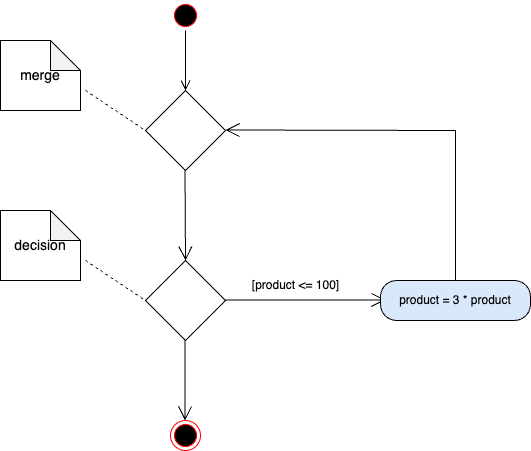

The diagram above was exported from draw.io. Its source (the exported page's mxGraphModel, read from the mxfile embedded in the PNG):
<mxGraphModel dx="1434" dy="786" grid="1" gridSize="10" guides="1" tooltips="1" connect="1" arrows="1" fold="1" page="1" pageScale="1" pageWidth="1169" pageHeight="826" background="none" math="0" shadow="0">
  <root>
    <mxCell id="0" />
    <mxCell id="1" parent="0" />
    <mxCell id="wNHJRwpzaOTNqkaKpjQy-41" value="" style="ellipse;html=1;shape=startState;fillColor=#000000;strokeColor=#ff0000;" vertex="1" parent="1">
      <mxGeometry x="350" y="140" width="30" height="30" as="geometry" />
    </mxCell>
    <mxCell id="wNHJRwpzaOTNqkaKpjQy-42" value="" style="edgeStyle=orthogonalEdgeStyle;html=1;verticalAlign=bottom;endArrow=open;endSize=8;strokeColor=#000000;rounded=0;" edge="1" source="wNHJRwpzaOTNqkaKpjQy-41" parent="1">
      <mxGeometry relative="1" as="geometry">
        <mxPoint x="365" y="230" as="targetPoint" />
      </mxGeometry>
    </mxCell>
    <mxCell id="wNHJRwpzaOTNqkaKpjQy-43" value="" style="endArrow=none;dashed=1;html=1;rounded=0;" edge="1" parent="1">
      <mxGeometry width="50" height="50" relative="1" as="geometry">
        <mxPoint x="265" y="230" as="sourcePoint" />
        <mxPoint x="325" y="270" as="targetPoint" />
      </mxGeometry>
    </mxCell>
    <mxCell id="wNHJRwpzaOTNqkaKpjQy-44" value="" style="rhombus;whiteSpace=wrap;html=1;" vertex="1" parent="1">
      <mxGeometry x="325" y="230" width="80" height="80" as="geometry" />
    </mxCell>
    <mxCell id="wNHJRwpzaOTNqkaKpjQy-47" value="&lt;span style=&quot;font-size: 14px; text-wrap: nowrap;&quot;&gt;merge&lt;/span&gt;" style="shape=note;whiteSpace=wrap;html=1;backgroundOutline=1;darkOpacity=0.05;" vertex="1" parent="1">
      <mxGeometry x="180" y="180" width="80" height="70" as="geometry" />
    </mxCell>
    <mxCell id="wNHJRwpzaOTNqkaKpjQy-48" value="" style="rhombus;whiteSpace=wrap;html=1;" vertex="1" parent="1">
      <mxGeometry x="325" y="400" width="80" height="80" as="geometry" />
    </mxCell>
    <mxCell id="wNHJRwpzaOTNqkaKpjQy-50" value="" style="endArrow=open;endFill=1;endSize=12;html=1;rounded=0;entryX=0.5;entryY=0;entryDx=0;entryDy=0;" edge="1" parent="1" target="wNHJRwpzaOTNqkaKpjQy-48">
      <mxGeometry width="160" relative="1" as="geometry">
        <mxPoint x="364.5" y="310" as="sourcePoint" />
        <mxPoint x="365" y="440" as="targetPoint" />
      </mxGeometry>
    </mxCell>
    <mxCell id="wNHJRwpzaOTNqkaKpjQy-51" value="" style="endArrow=open;endFill=1;endSize=12;html=1;rounded=0;" edge="1" parent="1">
      <mxGeometry width="160" relative="1" as="geometry">
        <mxPoint x="405" y="439.5" as="sourcePoint" />
        <mxPoint x="565" y="439.5" as="targetPoint" />
      </mxGeometry>
    </mxCell>
    <mxCell id="wNHJRwpzaOTNqkaKpjQy-52" value="" style="endArrow=open;endFill=1;endSize=12;html=1;rounded=0;" edge="1" parent="1">
      <mxGeometry width="160" relative="1" as="geometry">
        <mxPoint x="364.5" y="480" as="sourcePoint" />
        <mxPoint x="364.5" y="560" as="targetPoint" />
      </mxGeometry>
    </mxCell>
    <mxCell id="wNHJRwpzaOTNqkaKpjQy-53" value="" style="ellipse;html=1;shape=endState;fillColor=#000000;strokeColor=#ff0000;" vertex="1" parent="1">
      <mxGeometry x="350" y="560" width="30" height="30" as="geometry" />
    </mxCell>
    <mxCell id="wNHJRwpzaOTNqkaKpjQy-54" value="&lt;span style=&quot;font-size: 14px; text-wrap: nowrap;&quot;&gt;decision&lt;/span&gt;" style="shape=note;whiteSpace=wrap;html=1;backgroundOutline=1;darkOpacity=0.05;" vertex="1" parent="1">
      <mxGeometry x="180" y="350" width="80" height="70" as="geometry" />
    </mxCell>
    <mxCell id="wNHJRwpzaOTNqkaKpjQy-55" value="" style="endArrow=none;dashed=1;html=1;rounded=0;" edge="1" parent="1">
      <mxGeometry width="50" height="50" relative="1" as="geometry">
        <mxPoint x="265" y="400" as="sourcePoint" />
        <mxPoint x="325" y="440" as="targetPoint" />
      </mxGeometry>
    </mxCell>
    <mxCell id="wNHJRwpzaOTNqkaKpjQy-56" value="[product &amp;lt;= 100]" style="text;html=1;align=center;verticalAlign=middle;resizable=0;points=[];autosize=1;strokeColor=none;fillColor=none;" vertex="1" parent="1">
      <mxGeometry x="420" y="410" width="110" height="30" as="geometry" />
    </mxCell>
    <mxCell id="wNHJRwpzaOTNqkaKpjQy-58" value="product = 3 * product" style="rounded=1;whiteSpace=wrap;html=1;arcSize=40;fillColor=#dae8fc;strokeColor=#000000;" vertex="1" parent="1">
      <mxGeometry x="560" y="420" width="150" height="40" as="geometry" />
    </mxCell>
    <mxCell id="wNHJRwpzaOTNqkaKpjQy-61" value="" style="endArrow=open;endFill=1;endSize=12;html=1;rounded=0;exitX=0.5;exitY=0;exitDx=0;exitDy=0;" edge="1" parent="1" source="wNHJRwpzaOTNqkaKpjQy-58">
      <mxGeometry width="160" relative="1" as="geometry">
        <mxPoint x="515" y="269.5" as="sourcePoint" />
        <mxPoint x="405" y="269.5" as="targetPoint" />
        <Array as="points">
          <mxPoint x="635" y="270" />
        </Array>
      </mxGeometry>
    </mxCell>
  </root>
</mxGraphModel>